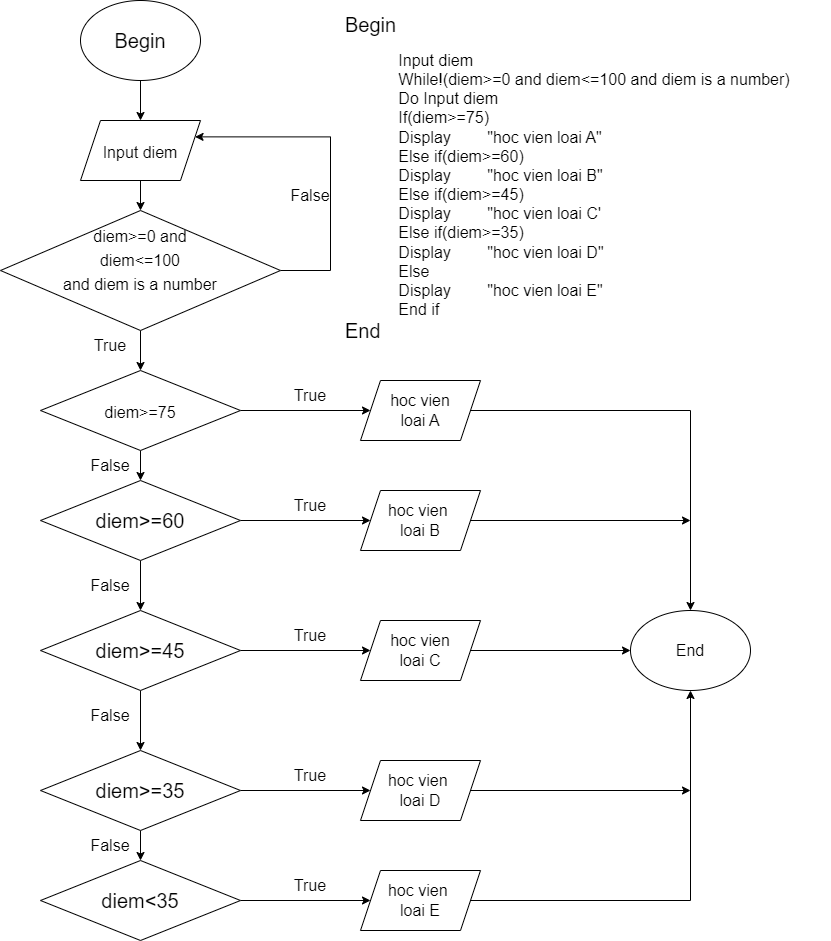

The diagram above was exported from draw.io. Its source (the exported page's mxGraphModel, read from the mxfile embedded in the PNG):
<mxGraphModel dx="794" dy="2776" grid="1" gridSize="10" guides="1" tooltips="1" connect="1" arrows="1" fold="1" page="1" pageScale="1" pageWidth="827" pageHeight="1169" math="0" shadow="0">
  <root>
    <mxCell id="0" />
    <mxCell id="1" parent="0" />
    <mxCell id="rIAxTlDI6Pe7lAL07ik0-1" value="&lt;h1 style=&quot;font-size: 20px;&quot;&gt;&lt;span style=&quot;font-weight: 400;&quot;&gt;Begin&lt;/span&gt;&lt;/h1&gt;&lt;div style=&quot;font-size: 16px;&quot;&gt;&amp;nbsp; &amp;nbsp; &amp;nbsp; &amp;nbsp; &amp;nbsp; &amp;nbsp; Input diem&lt;/div&gt;&lt;div style=&quot;font-size: 16px;&quot;&gt;&amp;nbsp; &amp;nbsp; &amp;nbsp; &amp;nbsp; &amp;nbsp; &amp;nbsp; While!(diem&amp;gt;=0 and diem&amp;lt;=100 and diem is a number)&amp;nbsp;&lt;/div&gt;&lt;div style=&quot;font-size: 16px;&quot;&gt;&amp;nbsp; &amp;nbsp; &amp;nbsp; &amp;nbsp; &amp;nbsp; &amp;nbsp; Do Input diem&lt;/div&gt;&lt;div style=&quot;font-size: 16px;&quot;&gt;&amp;nbsp; &amp;nbsp; &amp;nbsp; &amp;nbsp; &amp;nbsp; &amp;nbsp; If(diem&amp;gt;=75)&lt;/div&gt;&lt;div style=&quot;font-size: 16px;&quot;&gt;&amp;nbsp; &amp;nbsp; &amp;nbsp; &amp;nbsp; &amp;nbsp; &amp;nbsp; Display &lt;span style=&quot;white-space: pre;&quot;&gt;&#09;&lt;/span&gt;&quot;hoc vien loai A&quot;&lt;/div&gt;&lt;div style=&quot;font-size: 16px;&quot;&gt;&amp;nbsp; &amp;nbsp; &amp;nbsp; &amp;nbsp; &amp;nbsp; &amp;nbsp; Else if(diem&amp;gt;=60)&lt;/div&gt;&lt;div style=&quot;font-size: 16px;&quot;&gt;&amp;nbsp; &amp;nbsp; &amp;nbsp; &amp;nbsp; &amp;nbsp; &amp;nbsp; Display &lt;span style=&quot;white-space: pre;&quot;&gt;&#09;&lt;/span&gt;&quot;hoc vien loai B&quot;&lt;/div&gt;&lt;div style=&quot;font-size: 16px;&quot;&gt;&amp;nbsp; &amp;nbsp; &amp;nbsp; &amp;nbsp; &amp;nbsp; &amp;nbsp; Else if(diem&amp;gt;=45)&lt;/div&gt;&lt;div style=&quot;font-size: 16px;&quot;&gt;&amp;nbsp; &amp;nbsp; &amp;nbsp; &amp;nbsp; &amp;nbsp; &amp;nbsp; Display &lt;span style=&quot;white-space: pre;&quot;&gt;&#09;&lt;/span&gt;&quot;hoc vien loai C'&lt;/div&gt;&lt;div style=&quot;font-size: 16px;&quot;&gt;&amp;nbsp; &amp;nbsp; &amp;nbsp; &amp;nbsp; &amp;nbsp; &amp;nbsp; Else if(diem&amp;gt;=35)&lt;/div&gt;&lt;div style=&quot;font-size: 16px;&quot;&gt;&amp;nbsp; &amp;nbsp; &amp;nbsp; &amp;nbsp; &amp;nbsp; &amp;nbsp; Display &lt;span style=&quot;white-space: pre;&quot;&gt;&#09;&lt;/span&gt;&quot;hoc vien loai D&quot;&lt;/div&gt;&lt;div style=&quot;font-size: 16px;&quot;&gt;&amp;nbsp; &amp;nbsp; &amp;nbsp; &amp;nbsp; &amp;nbsp; &amp;nbsp; Else&lt;/div&gt;&lt;div style=&quot;font-size: 16px;&quot;&gt;&amp;nbsp; &amp;nbsp; &amp;nbsp; &amp;nbsp; &amp;nbsp; &amp;nbsp; Display&lt;span style=&quot;white-space: pre;&quot;&gt;&#09;&lt;/span&gt;&quot;hoc vien loai E&quot;&lt;/div&gt;&lt;div style=&quot;font-size: 16px;&quot;&gt;&amp;nbsp; &amp;nbsp; &amp;nbsp; &amp;nbsp; &amp;nbsp; &amp;nbsp; End if&lt;/div&gt;&lt;div style=&quot;font-size: 20px;&quot;&gt;End&lt;/div&gt;&lt;div style=&quot;font-size: 16px;&quot;&gt;&lt;br&gt;&lt;/div&gt;&lt;div style=&quot;font-size: 16px;&quot;&gt;&lt;br&gt;&lt;/div&gt;&lt;div style=&quot;font-size: 16px;&quot;&gt;&lt;br&gt;&lt;/div&gt;&lt;div style=&quot;font-size: 16px;&quot;&gt;&lt;br&gt;&lt;/div&gt;" style="text;html=1;strokeColor=none;fillColor=none;spacing=5;spacingTop=-20;whiteSpace=wrap;overflow=hidden;rounded=0;" parent="1" vertex="1">
      <mxGeometry x="620" y="-1510" width="490" height="360" as="geometry" />
    </mxCell>
    <mxCell id="rIAxTlDI6Pe7lAL07ik0-18" value="" style="edgeStyle=orthogonalEdgeStyle;rounded=0;orthogonalLoop=1;jettySize=auto;html=1;fontSize=16;" parent="1" source="rIAxTlDI6Pe7lAL07ik0-3" target="rIAxTlDI6Pe7lAL07ik0-4" edge="1">
      <mxGeometry relative="1" as="geometry" />
    </mxCell>
    <mxCell id="rIAxTlDI6Pe7lAL07ik0-3" value="Begin" style="ellipse;whiteSpace=wrap;html=1;fontSize=20;" parent="1" vertex="1">
      <mxGeometry x="360" y="-1520" width="120" height="80" as="geometry" />
    </mxCell>
    <mxCell id="rIAxTlDI6Pe7lAL07ik0-17" value="" style="edgeStyle=orthogonalEdgeStyle;rounded=0;orthogonalLoop=1;jettySize=auto;html=1;fontSize=16;" parent="1" source="rIAxTlDI6Pe7lAL07ik0-4" target="rIAxTlDI6Pe7lAL07ik0-5" edge="1">
      <mxGeometry relative="1" as="geometry" />
    </mxCell>
    <mxCell id="rIAxTlDI6Pe7lAL07ik0-4" value="&lt;span style=&quot;font-size: 16px;&quot;&gt;Input diem&lt;/span&gt;" style="shape=parallelogram;perimeter=parallelogramPerimeter;whiteSpace=wrap;html=1;fixedSize=1;fontSize=20;" parent="1" vertex="1">
      <mxGeometry x="360" y="-1400" width="120" height="60" as="geometry" />
    </mxCell>
    <mxCell id="rIAxTlDI6Pe7lAL07ik0-12" value="" style="edgeStyle=orthogonalEdgeStyle;rounded=0;orthogonalLoop=1;jettySize=auto;html=1;fontSize=16;" parent="1" source="rIAxTlDI6Pe7lAL07ik0-5" target="rIAxTlDI6Pe7lAL07ik0-6" edge="1">
      <mxGeometry relative="1" as="geometry" />
    </mxCell>
    <mxCell id="rIAxTlDI6Pe7lAL07ik0-20" style="edgeStyle=orthogonalEdgeStyle;rounded=0;orthogonalLoop=1;jettySize=auto;html=1;fontSize=16;entryX=1;entryY=0.25;entryDx=0;entryDy=0;" parent="1" source="rIAxTlDI6Pe7lAL07ik0-5" target="rIAxTlDI6Pe7lAL07ik0-4" edge="1">
      <mxGeometry relative="1" as="geometry">
        <mxPoint x="580" y="-1380" as="targetPoint" />
        <Array as="points">
          <mxPoint x="610" y="-1250" />
          <mxPoint x="610" y="-1384" />
        </Array>
      </mxGeometry>
    </mxCell>
    <mxCell id="rIAxTlDI6Pe7lAL07ik0-5" value="&lt;span style=&quot;font-size: 16px;&quot;&gt;diem&amp;gt;=0 and &lt;br&gt;diem&amp;lt;=100&lt;br&gt;and diem is a number&lt;br&gt;&lt;br&gt;&lt;/span&gt;" style="rhombus;whiteSpace=wrap;html=1;fontSize=20;" parent="1" vertex="1">
      <mxGeometry x="280" y="-1310" width="280" height="120" as="geometry" />
    </mxCell>
    <mxCell id="rIAxTlDI6Pe7lAL07ik0-13" value="" style="edgeStyle=orthogonalEdgeStyle;rounded=0;orthogonalLoop=1;jettySize=auto;html=1;fontSize=16;" parent="1" source="rIAxTlDI6Pe7lAL07ik0-6" target="rIAxTlDI6Pe7lAL07ik0-7" edge="1">
      <mxGeometry relative="1" as="geometry" />
    </mxCell>
    <mxCell id="rIAxTlDI6Pe7lAL07ik0-26" style="edgeStyle=orthogonalEdgeStyle;rounded=0;orthogonalLoop=1;jettySize=auto;html=1;entryX=0;entryY=0.5;entryDx=0;entryDy=0;fontSize=16;" parent="1" source="rIAxTlDI6Pe7lAL07ik0-6" edge="1">
      <mxGeometry relative="1" as="geometry">
        <mxPoint x="650" y="-1110" as="targetPoint" />
      </mxGeometry>
    </mxCell>
    <mxCell id="rIAxTlDI6Pe7lAL07ik0-6" value="&lt;span style=&quot;font-size: 16px;&quot;&gt;diem&amp;gt;=75&lt;/span&gt;" style="rhombus;whiteSpace=wrap;html=1;fontSize=20;" parent="1" vertex="1">
      <mxGeometry x="320" y="-1150" width="200" height="80" as="geometry" />
    </mxCell>
    <mxCell id="rIAxTlDI6Pe7lAL07ik0-14" value="" style="edgeStyle=orthogonalEdgeStyle;rounded=0;orthogonalLoop=1;jettySize=auto;html=1;fontSize=16;" parent="1" source="rIAxTlDI6Pe7lAL07ik0-7" target="rIAxTlDI6Pe7lAL07ik0-8" edge="1">
      <mxGeometry relative="1" as="geometry" />
    </mxCell>
    <mxCell id="rIAxTlDI6Pe7lAL07ik0-27" style="edgeStyle=orthogonalEdgeStyle;rounded=0;orthogonalLoop=1;jettySize=auto;html=1;entryX=0;entryY=0.5;entryDx=0;entryDy=0;fontSize=16;" parent="1" source="rIAxTlDI6Pe7lAL07ik0-7" edge="1">
      <mxGeometry relative="1" as="geometry">
        <mxPoint x="650" y="-1000" as="targetPoint" />
      </mxGeometry>
    </mxCell>
    <mxCell id="rIAxTlDI6Pe7lAL07ik0-7" value="diem&amp;gt;=60" style="rhombus;whiteSpace=wrap;html=1;fontSize=20;" parent="1" vertex="1">
      <mxGeometry x="320" y="-1040" width="200" height="80" as="geometry" />
    </mxCell>
    <mxCell id="rIAxTlDI6Pe7lAL07ik0-15" value="" style="edgeStyle=orthogonalEdgeStyle;rounded=0;orthogonalLoop=1;jettySize=auto;html=1;fontSize=16;" parent="1" source="rIAxTlDI6Pe7lAL07ik0-8" target="rIAxTlDI6Pe7lAL07ik0-9" edge="1">
      <mxGeometry relative="1" as="geometry" />
    </mxCell>
    <mxCell id="rIAxTlDI6Pe7lAL07ik0-28" style="edgeStyle=orthogonalEdgeStyle;rounded=0;orthogonalLoop=1;jettySize=auto;html=1;fontSize=16;" parent="1" source="rIAxTlDI6Pe7lAL07ik0-8" edge="1">
      <mxGeometry relative="1" as="geometry">
        <mxPoint x="650" y="-870" as="targetPoint" />
      </mxGeometry>
    </mxCell>
    <mxCell id="rIAxTlDI6Pe7lAL07ik0-8" value="diem&amp;gt;=45" style="rhombus;whiteSpace=wrap;html=1;fontSize=20;" parent="1" vertex="1">
      <mxGeometry x="320" y="-910" width="200" height="80" as="geometry" />
    </mxCell>
    <mxCell id="rIAxTlDI6Pe7lAL07ik0-16" value="" style="edgeStyle=orthogonalEdgeStyle;rounded=0;orthogonalLoop=1;jettySize=auto;html=1;fontSize=16;" parent="1" source="rIAxTlDI6Pe7lAL07ik0-9" target="rIAxTlDI6Pe7lAL07ik0-10" edge="1">
      <mxGeometry relative="1" as="geometry" />
    </mxCell>
    <mxCell id="rIAxTlDI6Pe7lAL07ik0-29" style="edgeStyle=orthogonalEdgeStyle;rounded=0;orthogonalLoop=1;jettySize=auto;html=1;entryX=0;entryY=0.5;entryDx=0;entryDy=0;fontSize=16;" parent="1" source="rIAxTlDI6Pe7lAL07ik0-9" edge="1">
      <mxGeometry relative="1" as="geometry">
        <mxPoint x="650" y="-730" as="targetPoint" />
      </mxGeometry>
    </mxCell>
    <mxCell id="rIAxTlDI6Pe7lAL07ik0-9" value="diem&amp;gt;=35" style="rhombus;whiteSpace=wrap;html=1;fontSize=20;" parent="1" vertex="1">
      <mxGeometry x="320" y="-770" width="200" height="80" as="geometry" />
    </mxCell>
    <mxCell id="rIAxTlDI6Pe7lAL07ik0-30" style="edgeStyle=orthogonalEdgeStyle;rounded=0;orthogonalLoop=1;jettySize=auto;html=1;entryX=0;entryY=0.5;entryDx=0;entryDy=0;fontSize=16;" parent="1" source="rIAxTlDI6Pe7lAL07ik0-10" edge="1">
      <mxGeometry relative="1" as="geometry">
        <mxPoint x="650" y="-620" as="targetPoint" />
      </mxGeometry>
    </mxCell>
    <mxCell id="rIAxTlDI6Pe7lAL07ik0-10" value="diem&amp;lt;35" style="rhombus;whiteSpace=wrap;html=1;fontSize=20;" parent="1" vertex="1">
      <mxGeometry x="320" y="-660" width="200" height="80" as="geometry" />
    </mxCell>
    <mxCell id="rIAxTlDI6Pe7lAL07ik0-31" value="False" style="text;html=1;strokeColor=none;fillColor=none;align=center;verticalAlign=middle;whiteSpace=wrap;rounded=0;fontSize=16;" parent="1" vertex="1">
      <mxGeometry x="560" y="-1340" width="60" height="30" as="geometry" />
    </mxCell>
    <mxCell id="rIAxTlDI6Pe7lAL07ik0-32" value="True" style="text;html=1;strokeColor=none;fillColor=none;align=center;verticalAlign=middle;whiteSpace=wrap;rounded=0;fontSize=16;" parent="1" vertex="1">
      <mxGeometry x="360" y="-1190" width="60" height="30" as="geometry" />
    </mxCell>
    <mxCell id="rIAxTlDI6Pe7lAL07ik0-33" value="True" style="text;html=1;strokeColor=none;fillColor=none;align=center;verticalAlign=middle;whiteSpace=wrap;rounded=0;fontSize=16;" parent="1" vertex="1">
      <mxGeometry x="560" y="-1140" width="60" height="30" as="geometry" />
    </mxCell>
    <mxCell id="rIAxTlDI6Pe7lAL07ik0-34" value="True" style="text;html=1;strokeColor=none;fillColor=none;align=center;verticalAlign=middle;whiteSpace=wrap;rounded=0;fontSize=16;" parent="1" vertex="1">
      <mxGeometry x="560" y="-1030" width="60" height="30" as="geometry" />
    </mxCell>
    <mxCell id="rIAxTlDI6Pe7lAL07ik0-35" value="True" style="text;html=1;strokeColor=none;fillColor=none;align=center;verticalAlign=middle;whiteSpace=wrap;rounded=0;fontSize=16;" parent="1" vertex="1">
      <mxGeometry x="560" y="-900" width="60" height="30" as="geometry" />
    </mxCell>
    <mxCell id="rIAxTlDI6Pe7lAL07ik0-36" value="True" style="text;html=1;strokeColor=none;fillColor=none;align=center;verticalAlign=middle;whiteSpace=wrap;rounded=0;fontSize=16;" parent="1" vertex="1">
      <mxGeometry x="560" y="-760" width="60" height="30" as="geometry" />
    </mxCell>
    <mxCell id="rIAxTlDI6Pe7lAL07ik0-37" value="True" style="text;html=1;strokeColor=none;fillColor=none;align=center;verticalAlign=middle;whiteSpace=wrap;rounded=0;fontSize=16;" parent="1" vertex="1">
      <mxGeometry x="560" y="-650" width="60" height="30" as="geometry" />
    </mxCell>
    <mxCell id="rIAxTlDI6Pe7lAL07ik0-38" value="False" style="text;html=1;strokeColor=none;fillColor=none;align=center;verticalAlign=middle;whiteSpace=wrap;rounded=0;fontSize=16;" parent="1" vertex="1">
      <mxGeometry x="360" y="-690" width="60" height="30" as="geometry" />
    </mxCell>
    <mxCell id="rIAxTlDI6Pe7lAL07ik0-39" value="False" style="text;html=1;strokeColor=none;fillColor=none;align=center;verticalAlign=middle;whiteSpace=wrap;rounded=0;fontSize=16;" parent="1" vertex="1">
      <mxGeometry x="360" y="-820" width="60" height="30" as="geometry" />
    </mxCell>
    <mxCell id="rIAxTlDI6Pe7lAL07ik0-40" value="False" style="text;html=1;strokeColor=none;fillColor=none;align=center;verticalAlign=middle;whiteSpace=wrap;rounded=0;fontSize=16;" parent="1" vertex="1">
      <mxGeometry x="360" y="-950" width="60" height="30" as="geometry" />
    </mxCell>
    <mxCell id="rIAxTlDI6Pe7lAL07ik0-41" value="False" style="text;html=1;strokeColor=none;fillColor=none;align=center;verticalAlign=middle;whiteSpace=wrap;rounded=0;fontSize=16;" parent="1" vertex="1">
      <mxGeometry x="360" y="-1070" width="60" height="30" as="geometry" />
    </mxCell>
    <mxCell id="rIAxTlDI6Pe7lAL07ik0-51" style="edgeStyle=orthogonalEdgeStyle;rounded=0;orthogonalLoop=1;jettySize=auto;html=1;fontSize=16;" parent="1" source="rIAxTlDI6Pe7lAL07ik0-45" target="rIAxTlDI6Pe7lAL07ik0-50" edge="1">
      <mxGeometry relative="1" as="geometry" />
    </mxCell>
    <mxCell id="rIAxTlDI6Pe7lAL07ik0-45" value="hoc vien&lt;br&gt;loai A" style="shape=parallelogram;perimeter=parallelogramPerimeter;whiteSpace=wrap;html=1;fixedSize=1;fontSize=16;" parent="1" vertex="1">
      <mxGeometry x="640" y="-1140" width="120" height="60" as="geometry" />
    </mxCell>
    <mxCell id="rIAxTlDI6Pe7lAL07ik0-52" style="edgeStyle=orthogonalEdgeStyle;rounded=0;orthogonalLoop=1;jettySize=auto;html=1;fontSize=16;" parent="1" source="rIAxTlDI6Pe7lAL07ik0-46" edge="1">
      <mxGeometry relative="1" as="geometry">
        <mxPoint x="970" y="-1000" as="targetPoint" />
      </mxGeometry>
    </mxCell>
    <mxCell id="rIAxTlDI6Pe7lAL07ik0-46" value="hoc vien&amp;nbsp;&lt;br&gt;loai B" style="shape=parallelogram;perimeter=parallelogramPerimeter;whiteSpace=wrap;html=1;fixedSize=1;fontSize=16;" parent="1" vertex="1">
      <mxGeometry x="640" y="-1030" width="120" height="60" as="geometry" />
    </mxCell>
    <mxCell id="rIAxTlDI6Pe7lAL07ik0-53" style="edgeStyle=orthogonalEdgeStyle;rounded=0;orthogonalLoop=1;jettySize=auto;html=1;fontSize=16;" parent="1" source="rIAxTlDI6Pe7lAL07ik0-47" target="rIAxTlDI6Pe7lAL07ik0-50" edge="1">
      <mxGeometry relative="1" as="geometry" />
    </mxCell>
    <mxCell id="rIAxTlDI6Pe7lAL07ik0-47" value="hoc vien&lt;br&gt;loai C" style="shape=parallelogram;perimeter=parallelogramPerimeter;whiteSpace=wrap;html=1;fixedSize=1;fontSize=16;" parent="1" vertex="1">
      <mxGeometry x="640" y="-900" width="120" height="60" as="geometry" />
    </mxCell>
    <mxCell id="rIAxTlDI6Pe7lAL07ik0-56" style="edgeStyle=orthogonalEdgeStyle;rounded=0;orthogonalLoop=1;jettySize=auto;html=1;fontSize=16;" parent="1" source="rIAxTlDI6Pe7lAL07ik0-48" edge="1">
      <mxGeometry relative="1" as="geometry">
        <mxPoint x="970" y="-730" as="targetPoint" />
      </mxGeometry>
    </mxCell>
    <mxCell id="rIAxTlDI6Pe7lAL07ik0-48" value="hoc vien&amp;nbsp;&lt;br&gt;loai D" style="shape=parallelogram;perimeter=parallelogramPerimeter;whiteSpace=wrap;html=1;fixedSize=1;fontSize=16;" parent="1" vertex="1">
      <mxGeometry x="640" y="-760" width="120" height="60" as="geometry" />
    </mxCell>
    <mxCell id="rIAxTlDI6Pe7lAL07ik0-55" style="edgeStyle=orthogonalEdgeStyle;rounded=0;orthogonalLoop=1;jettySize=auto;html=1;entryX=0.5;entryY=1;entryDx=0;entryDy=0;fontSize=16;" parent="1" source="rIAxTlDI6Pe7lAL07ik0-49" target="rIAxTlDI6Pe7lAL07ik0-50" edge="1">
      <mxGeometry relative="1" as="geometry" />
    </mxCell>
    <mxCell id="rIAxTlDI6Pe7lAL07ik0-49" value="hoc vien&amp;nbsp;&lt;br&gt;loai E" style="shape=parallelogram;perimeter=parallelogramPerimeter;whiteSpace=wrap;html=1;fixedSize=1;fontSize=16;" parent="1" vertex="1">
      <mxGeometry x="640" y="-650" width="120" height="60" as="geometry" />
    </mxCell>
    <mxCell id="rIAxTlDI6Pe7lAL07ik0-50" value="End" style="ellipse;whiteSpace=wrap;html=1;fontSize=16;" parent="1" vertex="1">
      <mxGeometry x="910" y="-910" width="120" height="80" as="geometry" />
    </mxCell>
  </root>
</mxGraphModel>